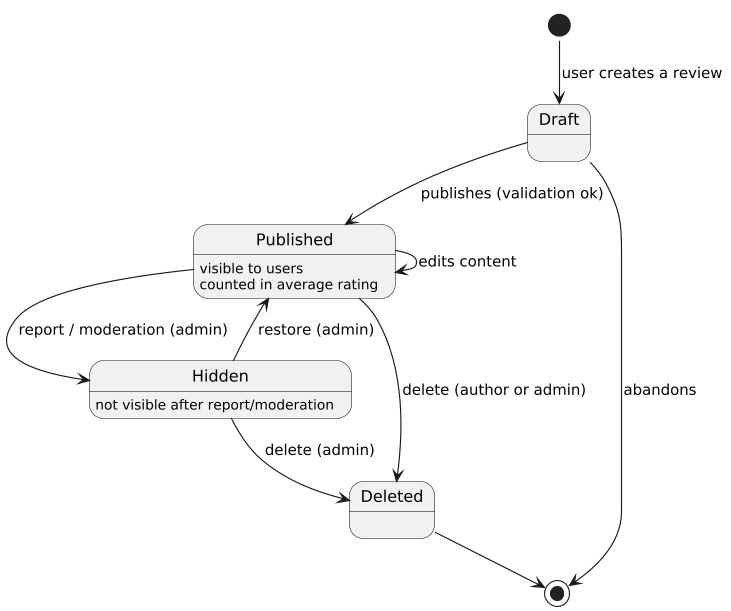

The diagram above was rendered by PlantUML. Its source (embedded in the PNG):
@startuml diagram-stanow
' State diagram - review lifecycle
!pragma layout smetana
skinparam dpi 110
skinparam shadowing false

state "Draft" as Draft
state "Published" as Published
state "Hidden" as Hidden
state "Deleted" as Deleted

Published : visible to users
Published : counted in average rating
Hidden : not visible after report/moderation

[*] --> Draft : user creates a review
Draft --> Published : publishes (validation ok)
Draft --> [*] : abandons
Published --> Published : edits content
Published --> Hidden : report / moderation (admin)
Hidden --> Published : restore (admin)
Published --> Deleted : delete (author or admin)
Hidden --> Deleted : delete (admin)
Deleted --> [*]
@enduml